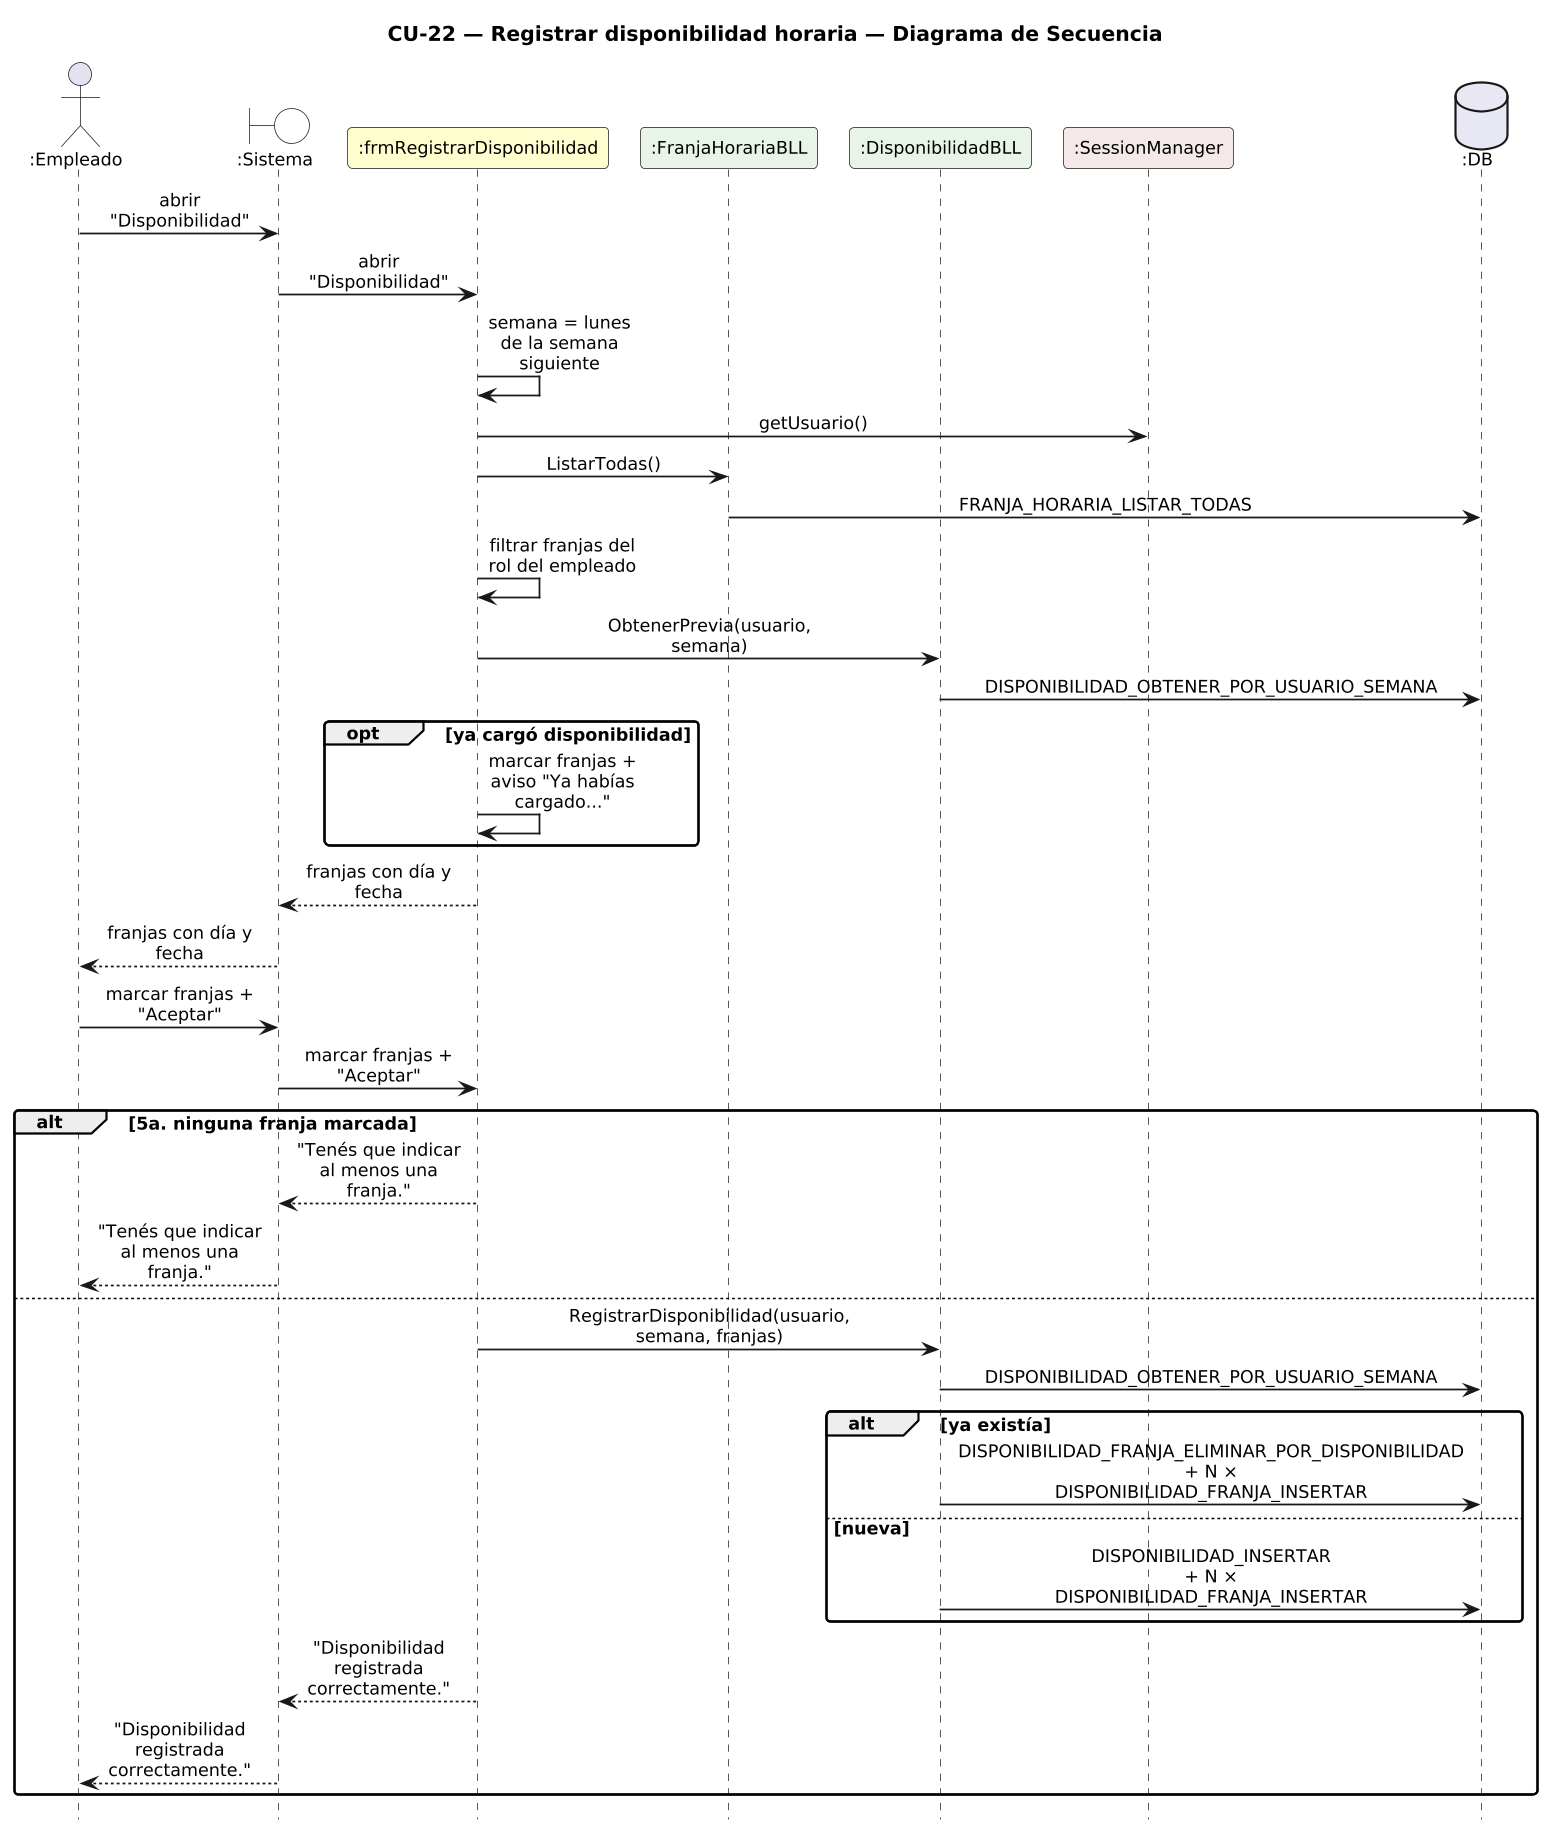

The diagram above was rendered by PlantUML. Its source (embedded in the PNG):
@startuml DiagramaSecuencia_CU22_RegistrarDisponibilidad

title CU-22 — Registrar disponibilidad horaria — Diagrama de Secuencia

skinparam shadowing false
skinparam roundcorner 6
skinparam sequenceArrowThickness 1.2
skinparam ParticipantPadding 6
skinparam BoxPadding 4
skinparam maxMessageSize 115
skinparam sequenceMessageAlign center
skinparam defaultFontSize 12
skinparam dpi 140
hide footbox

actor ":Empleado" as E
boundary ":Sistema" as SYS #FFFFFF
participant ":frmRegistrarDisponibilidad" as F #FEFECE
participant ":FranjaHorariaBLL" as FB #E8F4E8
participant ":DisponibilidadBLL" as D #E8F4E8
participant ":SessionManager" as S #F4E8E8
database ":DB" as DB #E8E8F4

E -> SYS : abrir "Disponibilidad"
SYS -> F : abrir "Disponibilidad"
F -> F : semana = lunes de la semana siguiente
F -> S : getUsuario()
F -> FB : ListarTodas()
FB -> DB : FRANJA_HORARIA_LISTAR_TODAS
F -> F : filtrar franjas del rol del empleado
F -> D : ObtenerPrevia(usuario, semana)
D -> DB : DISPONIBILIDAD_OBTENER_POR_USUARIO_SEMANA
opt ya cargó disponibilidad
  F -> F : marcar franjas + aviso "Ya habías cargado..."
end
F --> SYS : franjas con día y fecha
SYS --> E : franjas con día y fecha
E -> SYS : marcar franjas + "Aceptar"
SYS -> F : marcar franjas + "Aceptar"
alt 5a. ninguna franja marcada
  F --> SYS : "Tenés que indicar al menos una franja."
  SYS --> E : "Tenés que indicar al menos una franja."
else
  F -> D : RegistrarDisponibilidad(usuario, semana, franjas)
  D -> DB : DISPONIBILIDAD_OBTENER_POR_USUARIO_SEMANA
  alt ya existía
    D -> DB : DISPONIBILIDAD_FRANJA_ELIMINAR_POR_DISPONIBILIDAD\n+ N × DISPONIBILIDAD_FRANJA_INSERTAR
  else nueva
    D -> DB : DISPONIBILIDAD_INSERTAR\n+ N × DISPONIBILIDAD_FRANJA_INSERTAR
  end
  F --> SYS : "Disponibilidad registrada correctamente."
  SYS --> E : "Disponibilidad registrada correctamente."
end

@enduml